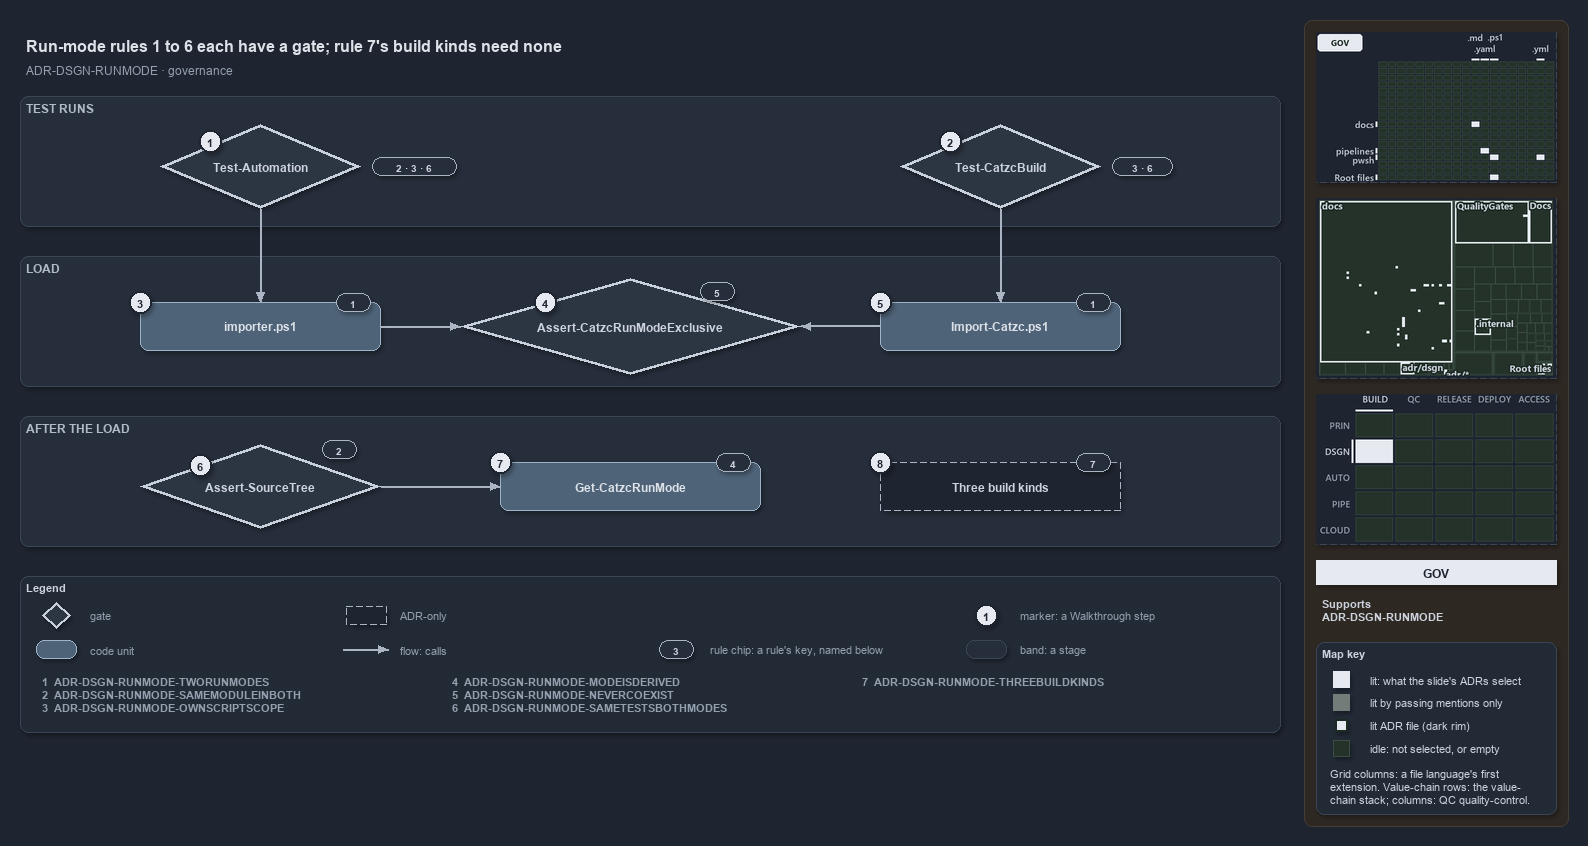

The diagram above was exported from draw.io. Its source (the exported page's mxGraphModel, read from the mxfile embedded in the PNG):
<mxGraphModel dx="1024" dy="768" grid="0" gridSize="10" guides="1" tooltips="1" connect="1" arrows="1" fold="1" page="1" pageScale="1" pageWidth="1572" pageHeight="690" background="#1E2430" math="0" shadow="1">
  <root>
    <mxCell id="0" />
    <mxCell id="1" parent="0" />
    <mxCell id="sidebar-bg" value="" style="rounded=1;arcSize=2;html=1;fillColor=#2E2823;strokeColor=#453C33;shadow=0;" vertex="1" parent="1">
      <mxGeometry x="1304" y="4" width="264" height="806" as="geometry" />
    </mxCell>
    <mxCell id="title" value="Run-mode rules 1 to 6 each have a gate; rule 7's build kinds need none" style="text;html=1;align=left;verticalAlign=middle;fontSize=16;fontStyle=1;fontColor=#DDE2E9;" vertex="1" parent="1">
      <mxGeometry x="20" y="14" width="1260" height="30" as="geometry" />
    </mxCell>
    <mxCell id="subtitle" value="ADR-DSGN-RUNMODE &amp;#183; governance" style="text;html=1;align=left;verticalAlign=middle;fontSize=12;fontColor=#949FAE;" vertex="1" parent="1">
      <mxGeometry x="20" y="44" width="1240" height="20" as="geometry" />
    </mxCell>
    <mxCell id="band-tests" value="TEST RUNS" style="rounded=1;html=1;arcSize=3;fillColor=#262E3B;strokeColor=#3A4555;verticalAlign=top;align=left;spacingLeft=8;fontStyle=1;fontSize=12;fontColor=#B0BAC7;" vertex="1" parent="1">
      <mxGeometry x="20" y="80" width="1260" height="130" as="geometry" />
    </mxCell>
    <mxCell id="band-load" value="LOAD" style="rounded=1;html=1;arcSize=3;fillColor=#262E3B;strokeColor=#3A4555;verticalAlign=top;align=left;spacingLeft=8;fontStyle=1;fontSize=12;fontColor=#B0BAC7;" vertex="1" parent="1">
      <mxGeometry x="20" y="240" width="1260" height="130" as="geometry" />
    </mxCell>
    <mxCell id="band-after" value="AFTER THE LOAD" style="rounded=1;html=1;arcSize=3;fillColor=#262E3B;strokeColor=#3A4555;verticalAlign=top;align=left;spacingLeft=8;fontStyle=1;fontSize=12;fontColor=#B0BAC7;" vertex="1" parent="1">
      <mxGeometry x="20" y="400" width="1260" height="130" as="geometry" />
    </mxCell>
    <mxCell id="g-test-automation" value="&lt;b&gt;Test-Automation&lt;/b&gt;" style="rhombus;whiteSpace=wrap;html=1;fillColor=#2C3542;strokeColor=#C7D0DB;strokeWidth=3;fontSize=12;fontColor=#CDD3DC;" vertex="1" parent="1">
      <mxGeometry x="160" y="108" width="200" height="84" as="geometry" />
    </mxCell>
    <mxCell id="g-test-build" value="&lt;b&gt;Test-CatzcBuild&lt;/b&gt;" style="rhombus;whiteSpace=wrap;html=1;fillColor=#2C3542;strokeColor=#C7D0DB;strokeWidth=3;fontSize=12;fontColor=#CDD3DC;" vertex="1" parent="1">
      <mxGeometry x="900" y="108" width="200" height="84" as="geometry" />
    </mxCell>
    <mxCell id="g-importer" value="&lt;b&gt;importer.ps1&lt;/b&gt;" style="rounded=1;whiteSpace=wrap;html=1;arcSize=20;fillColor=#4E6378;strokeColor=#9FB3C8;fontColor=#DDE2E9;fontSize=12;" vertex="1" parent="1">
      <mxGeometry x="140" y="286" width="240" height="48" as="geometry" />
    </mxCell>
    <mxCell id="g-exclusive" value="&lt;b&gt;Assert-CatzcRunModeExclusive&lt;/b&gt;" style="rhombus;whiteSpace=wrap;html=1;fillColor=#2C3542;strokeColor=#C7D0DB;strokeWidth=3;fontSize=12;fontColor=#CDD3DC;" vertex="1" parent="1">
      <mxGeometry x="460" y="262" width="340" height="96" as="geometry" />
    </mxCell>
    <mxCell id="g-import-catzc" value="&lt;b&gt;Import-Catzc.ps1&lt;/b&gt;" style="rounded=1;whiteSpace=wrap;html=1;arcSize=20;fillColor=#4E6378;strokeColor=#9FB3C8;fontColor=#DDE2E9;fontSize=12;" vertex="1" parent="1">
      <mxGeometry x="880" y="286" width="240" height="48" as="geometry" />
    </mxCell>
    <mxCell id="g-kind" value="&lt;b&gt;Three build kinds&lt;/b&gt;" style="rounded=1;whiteSpace=wrap;html=1;arcSize=20;fillColor=#1E2430;strokeColor=#AAB4C3;dashed=1;fontSize=12;" vertex="1" parent="1">
      <mxGeometry x="880" y="446" width="240" height="48" as="geometry" />
    </mxCell>
    <mxCell id="g-runmode" value="&lt;b&gt;Get-CatzcRunMode&lt;/b&gt;" style="rounded=1;whiteSpace=wrap;html=1;arcSize=20;fillColor=#4E6378;strokeColor=#9FB3C8;fontColor=#DDE2E9;fontSize=12;" vertex="1" parent="1">
      <mxGeometry x="500" y="446" width="260" height="48" as="geometry" />
    </mxCell>
    <mxCell id="g-sourcetree" value="&lt;b&gt;Assert-SourceTree&lt;/b&gt;" style="rhombus;whiteSpace=wrap;html=1;fillColor=#2C3542;strokeColor=#C7D0DB;strokeWidth=3;fontSize=12;fontColor=#CDD3DC;" vertex="1" parent="1">
      <mxGeometry x="140" y="428" width="240" height="84" as="geometry" />
    </mxCell>
    <mxCell id="p-e-ta-importer-a" value="" style="text;html=1;strokeColor=none;fillColor=none;" vertex="1" parent="1">
      <mxGeometry x="260" y="192" width="1" height="1" as="geometry" />
    </mxCell>
    <mxCell id="p-e-ta-importer-b" value="" style="text;html=1;strokeColor=none;fillColor=none;" vertex="1" parent="1">
      <mxGeometry x="260" y="286" width="1" height="1" as="geometry" />
    </mxCell>
    <mxCell id="e-ta-importer" value="" style="edgeStyle=orthogonalEdgeStyle;rounded=1;html=1;fontSize=11;endArrow=block;strokeColor=#AAB4C3;fontColor=#CDD3DC;shadow=0;" edge="1" parent="1" source="p-e-ta-importer-a" target="p-e-ta-importer-b">
      <mxGeometry relative="1" as="geometry" />
    </mxCell>
    <mxCell id="p-e-tb-import-a" value="" style="text;html=1;strokeColor=none;fillColor=none;" vertex="1" parent="1">
      <mxGeometry x="1000" y="192" width="1" height="1" as="geometry" />
    </mxCell>
    <mxCell id="p-e-tb-import-b" value="" style="text;html=1;strokeColor=none;fillColor=none;" vertex="1" parent="1">
      <mxGeometry x="1000" y="286" width="1" height="1" as="geometry" />
    </mxCell>
    <mxCell id="e-tb-import" value="" style="edgeStyle=orthogonalEdgeStyle;rounded=1;html=1;fontSize=11;endArrow=block;strokeColor=#AAB4C3;fontColor=#CDD3DC;shadow=0;" edge="1" parent="1" source="p-e-tb-import-a" target="p-e-tb-import-b">
      <mxGeometry relative="1" as="geometry" />
    </mxCell>
    <mxCell id="p-e-importer-exclusive-a" value="" style="text;html=1;strokeColor=none;fillColor=none;" vertex="1" parent="1">
      <mxGeometry x="380" y="310" width="1" height="1" as="geometry" />
    </mxCell>
    <mxCell id="p-e-importer-exclusive-b" value="" style="text;html=1;strokeColor=none;fillColor=none;" vertex="1" parent="1">
      <mxGeometry x="460" y="310" width="1" height="1" as="geometry" />
    </mxCell>
    <mxCell id="e-importer-exclusive" value="" style="edgeStyle=orthogonalEdgeStyle;rounded=1;html=1;fontSize=11;endArrow=block;strokeColor=#AAB4C3;fontColor=#CDD3DC;shadow=0;" edge="1" parent="1" source="p-e-importer-exclusive-a" target="p-e-importer-exclusive-b">
      <mxGeometry relative="1" as="geometry" />
    </mxCell>
    <mxCell id="p-e-import-exclusive-a" value="" style="text;html=1;strokeColor=none;fillColor=none;" vertex="1" parent="1">
      <mxGeometry x="880" y="310" width="1" height="1" as="geometry" />
    </mxCell>
    <mxCell id="p-e-import-exclusive-b" value="" style="text;html=1;strokeColor=none;fillColor=none;" vertex="1" parent="1">
      <mxGeometry x="800" y="310" width="1" height="1" as="geometry" />
    </mxCell>
    <mxCell id="e-import-exclusive" value="" style="edgeStyle=orthogonalEdgeStyle;rounded=1;html=1;fontSize=11;endArrow=block;strokeColor=#AAB4C3;fontColor=#CDD3DC;shadow=0;" edge="1" parent="1" source="p-e-import-exclusive-a" target="p-e-import-exclusive-b">
      <mxGeometry relative="1" as="geometry" />
    </mxCell>
    <mxCell id="p-e-sourcetree-runmode-a" value="" style="text;html=1;strokeColor=none;fillColor=none;" vertex="1" parent="1">
      <mxGeometry x="380" y="470" width="1" height="1" as="geometry" />
    </mxCell>
    <mxCell id="p-e-sourcetree-runmode-b" value="" style="text;html=1;strokeColor=none;fillColor=none;" vertex="1" parent="1">
      <mxGeometry x="500" y="470" width="1" height="1" as="geometry" />
    </mxCell>
    <mxCell id="e-sourcetree-runmode" value="" style="edgeStyle=orthogonalEdgeStyle;rounded=1;html=1;fontSize=11;endArrow=block;strokeColor=#AAB4C3;fontColor=#CDD3DC;shadow=0;" edge="1" parent="1" source="p-e-sourcetree-runmode-a" target="p-e-sourcetree-runmode-b">
      <mxGeometry relative="1" as="geometry" />
    </mxCell>
    <mxCell id="p-e-runmode-kind-a" value="" style="text;html=1;strokeColor=none;fillColor=none;" vertex="1" parent="1">
      <mxGeometry x="760" y="470" width="1" height="1" as="geometry" />
    </mxCell>
    <mxCell id="p-e-runmode-kind-b" value="" style="text;html=1;strokeColor=none;fillColor=none;" vertex="1" parent="1">
      <mxGeometry x="880" y="470" width="1" height="1" as="geometry" />
    </mxCell>
    <mxCell id="chip-ta" value="2 &amp;#183; 3 &amp;#183; 6" style="rounded=1;arcSize=50;whiteSpace=wrap;html=1;fillColor=#262E3B;strokeColor=#AAB4C3;fontColor=#CDD3DC;fontStyle=1;fontSize=10.5;" vertex="1" parent="1">
      <mxGeometry x="372" y="141" width="84" height="18" as="geometry" />
    </mxCell>
    <mxCell id="chip-tb" value="3 &amp;#183; 6" style="rounded=1;arcSize=50;whiteSpace=wrap;html=1;fillColor=#262E3B;strokeColor=#AAB4C3;fontColor=#CDD3DC;fontStyle=1;fontSize=10.5;" vertex="1" parent="1">
      <mxGeometry x="1112" y="141" width="60" height="18" as="geometry" />
    </mxCell>
    <mxCell id="chip-importer" value="1" style="rounded=1;arcSize=50;whiteSpace=wrap;html=1;fillColor=#262E3B;strokeColor=#AAB4C3;fontColor=#CDD3DC;fontStyle=1;fontSize=10.5;" vertex="1" parent="1">
      <mxGeometry x="336" y="277" width="34" height="18" as="geometry" />
    </mxCell>
    <mxCell id="chip-exclusive" value="5" style="rounded=1;arcSize=50;whiteSpace=wrap;html=1;fillColor=#262E3B;strokeColor=#AAB4C3;fontColor=#CDD3DC;fontStyle=1;fontSize=10.5;" vertex="1" parent="1">
      <mxGeometry x="700" y="266" width="34" height="18" as="geometry" />
    </mxCell>
    <mxCell id="chip-import" value="1" style="rounded=1;arcSize=50;whiteSpace=wrap;html=1;fillColor=#262E3B;strokeColor=#AAB4C3;fontColor=#CDD3DC;fontStyle=1;fontSize=10.5;" vertex="1" parent="1">
      <mxGeometry x="1076" y="277" width="34" height="18" as="geometry" />
    </mxCell>
    <mxCell id="chip-kind" value="7" style="rounded=1;arcSize=50;whiteSpace=wrap;html=1;fillColor=#262E3B;strokeColor=#AAB4C3;fontColor=#CDD3DC;fontStyle=1;fontSize=10.5;" vertex="1" parent="1">
      <mxGeometry x="1076" y="437" width="34" height="18" as="geometry" />
    </mxCell>
    <mxCell id="chip-runmode" value="4" style="rounded=1;arcSize=50;whiteSpace=wrap;html=1;fillColor=#262E3B;strokeColor=#AAB4C3;fontColor=#CDD3DC;fontStyle=1;fontSize=10.5;" vertex="1" parent="1">
      <mxGeometry x="716" y="437" width="34" height="18" as="geometry" />
    </mxCell>
    <mxCell id="chip-sourcetree" value="2" style="rounded=1;arcSize=50;whiteSpace=wrap;html=1;fillColor=#262E3B;strokeColor=#AAB4C3;fontColor=#CDD3DC;fontStyle=1;fontSize=10.5;" vertex="1" parent="1">
      <mxGeometry x="322" y="424" width="34" height="18" as="geometry" />
    </mxCell>
    <mxCell id="mark-1" value="1" style="ellipse;html=1;fillColor=#E6EAF0;strokeColor=#1E2430;strokeWidth=2;fontColor=#1E2430;fontStyle=1;fontSize=11;" vertex="1" parent="1">
      <mxGeometry x="199" y="114" width="22" height="22" as="geometry" />
    </mxCell>
    <mxCell id="mark-2" value="2" style="ellipse;html=1;fillColor=#E6EAF0;strokeColor=#1E2430;strokeWidth=2;fontColor=#1E2430;fontStyle=1;fontSize=11;" vertex="1" parent="1">
      <mxGeometry x="939" y="114" width="22" height="22" as="geometry" />
    </mxCell>
    <mxCell id="mark-3" value="3" style="ellipse;html=1;fillColor=#E6EAF0;strokeColor=#1E2430;strokeWidth=2;fontColor=#1E2430;fontStyle=1;fontSize=11;" vertex="1" parent="1">
      <mxGeometry x="129" y="275" width="22" height="22" as="geometry" />
    </mxCell>
    <mxCell id="mark-4" value="4" style="ellipse;html=1;fillColor=#E6EAF0;strokeColor=#1E2430;strokeWidth=2;fontColor=#1E2430;fontStyle=1;fontSize=11;" vertex="1" parent="1">
      <mxGeometry x="534" y="275" width="22" height="22" as="geometry" />
    </mxCell>
    <mxCell id="mark-5" value="5" style="ellipse;html=1;fillColor=#E6EAF0;strokeColor=#1E2430;strokeWidth=2;fontColor=#1E2430;fontStyle=1;fontSize=11;" vertex="1" parent="1">
      <mxGeometry x="869" y="275" width="22" height="22" as="geometry" />
    </mxCell>
    <mxCell id="mark-6" value="6" style="ellipse;html=1;fillColor=#E6EAF0;strokeColor=#1E2430;strokeWidth=2;fontColor=#1E2430;fontStyle=1;fontSize=11;" vertex="1" parent="1">
      <mxGeometry x="189" y="438" width="22" height="22" as="geometry" />
    </mxCell>
    <mxCell id="mark-7" value="7" style="ellipse;html=1;fillColor=#E6EAF0;strokeColor=#1E2430;strokeWidth=2;fontColor=#1E2430;fontStyle=1;fontSize=11;" vertex="1" parent="1">
      <mxGeometry x="489" y="435" width="22" height="22" as="geometry" />
    </mxCell>
    <mxCell id="mark-8" value="8" style="ellipse;html=1;fillColor=#E6EAF0;strokeColor=#1E2430;strokeWidth=2;fontColor=#1E2430;fontStyle=1;fontSize=11;" vertex="1" parent="1">
      <mxGeometry x="869" y="435" width="22" height="22" as="geometry" />
    </mxCell>
    <mxCell id="legend" value="&lt;b&gt;Legend&lt;/b&gt;" style="rounded=1;whiteSpace=wrap;html=1;arcSize=6;fillColor=#222A36;strokeColor=#3A4555;align=left;verticalAlign=top;spacing=8;fontSize=11;fontColor=#CDD3DC;" vertex="1" parent="1">
      <mxGeometry x="20" y="560" width="1260" height="156" as="geometry" />
      <mxCell id="lg-key-0" value="&lt;b&gt;1&lt;/b&gt;&amp;#160;&amp;#160;ADR-DSGN-RUNMODE-TWORUNMODES&lt;br&gt;&lt;b&gt;2&lt;/b&gt;&amp;#160;&amp;#160;ADR-DSGN-RUNMODE-SAMEMODULEINBOTH&lt;br&gt;&lt;b&gt;3&lt;/b&gt;&amp;#160;&amp;#160;ADR-DSGN-RUNMODE-OWNSCRIPTSCOPE" style="text;html=1;align=left;verticalAlign=top;fontSize=11;fontColor=#949FAE;" vertex="1" parent="1">
        <mxGeometry x="36" y="654" width="400" height="52" as="geometry" />
      </mxCell>
      <mxCell id="lg-key-1" value="&lt;b&gt;4&lt;/b&gt;&amp;#160;&amp;#160;ADR-DSGN-RUNMODE-MODEISDERIVED&lt;br&gt;&lt;b&gt;5&lt;/b&gt;&amp;#160;&amp;#160;ADR-DSGN-RUNMODE-NEVERCOEXIST&lt;br&gt;&lt;b&gt;6&lt;/b&gt;&amp;#160;&amp;#160;ADR-DSGN-RUNMODE-SAMETESTSBOTHMODES" style="text;html=1;align=left;verticalAlign=top;fontSize=11;fontColor=#949FAE;" vertex="1" parent="1">
        <mxGeometry x="446" y="654" width="400" height="52" as="geometry" />
      </mxCell>
      <mxCell id="lg-key-2" value="&lt;b&gt;7&lt;/b&gt;&amp;#160;&amp;#160;ADR-DSGN-RUNMODE-THREEBUILDKINDS" style="text;html=1;align=left;verticalAlign=top;fontSize=11;fontColor=#949FAE;" vertex="1" parent="1">
        <mxGeometry x="856" y="654" width="400" height="52" as="geometry" />
      </mxCell>
    </mxCell>
    <mxCell id="legend-0" value="" style="rhombus;whiteSpace=wrap;html=1;fillColor=#2C3542;strokeColor=#C7D0DB;strokeWidth=3;fontColor=#CDD3DC;" vertex="1" parent="1">
      <mxGeometry x="42" y="586" width="28" height="26" as="geometry" />
    </mxCell>
    <mxCell id="legend-0-text" value="gate" style="text;html=1;align=left;verticalAlign=middle;fontSize=11;fontColor=#949FAE;" vertex="1" parent="1">
      <mxGeometry x="84" y="589" width="260" height="20" as="geometry" />
    </mxCell>
    <mxCell id="legend-1" value="" style="rounded=1;whiteSpace=wrap;html=1;arcSize=20;fillColor=#4E6378;strokeColor=#9FB3C8;fontColor=#DDE2E9;" vertex="1" parent="1">
      <mxGeometry x="36" y="624" width="40" height="18" as="geometry" />
    </mxCell>
    <mxCell id="legend-1-text" value="code unit" style="text;html=1;align=left;verticalAlign=middle;fontSize=11;fontColor=#949FAE;" vertex="1" parent="1">
      <mxGeometry x="84" y="623" width="260" height="20" as="geometry" />
    </mxCell>
    <mxCell id="legend-2" value="" style="rounded=1;whiteSpace=wrap;html=1;arcSize=20;fillColor=#1E2430;strokeColor=#AAB4C3;dashed=1;" vertex="1" parent="1">
      <mxGeometry x="346" y="590" width="40" height="18" as="geometry" />
    </mxCell>
    <mxCell id="legend-2-text" value="ADR-only" style="text;html=1;align=left;verticalAlign=middle;fontSize=11;fontColor=#949FAE;" vertex="1" parent="1">
      <mxGeometry x="394" y="589" width="260" height="20" as="geometry" />
    </mxCell>
    <mxCell id="p-legend-3-a" value="" style="text;html=1;strokeColor=none;fillColor=none;" vertex="1" parent="1">
      <mxGeometry x="342" y="633" width="1" height="1" as="geometry" />
    </mxCell>
    <mxCell id="p-legend-3-b" value="" style="text;html=1;strokeColor=none;fillColor=none;" vertex="1" parent="1">
      <mxGeometry x="388" y="633" width="1" height="1" as="geometry" />
    </mxCell>
    <mxCell id="legend-3" value="" style="edgeStyle=orthogonalEdgeStyle;rounded=1;html=1;fontSize=11;endArrow=block;strokeColor=#AAB4C3;fontColor=#CDD3DC;shadow=0;" edge="1" parent="1" source="p-legend-3-a" target="p-legend-3-b">
      <mxGeometry relative="1" as="geometry" />
    </mxCell>
    <mxCell id="legend-3-text" value="flow: calls" style="text;html=1;align=left;verticalAlign=middle;fontSize=11;fontColor=#949FAE;" vertex="1" parent="1">
      <mxGeometry x="394" y="623" width="260" height="20" as="geometry" />
    </mxCell>
    <mxCell id="p-legend-4-a" value="" style="text;html=1;strokeColor=none;fillColor=none;" vertex="1" parent="1">
      <mxGeometry x="652" y="599" width="1" height="1" as="geometry" />
    </mxCell>
    <mxCell id="p-legend-4-b" value="" style="text;html=1;strokeColor=none;fillColor=none;" vertex="1" parent="1">
      <mxGeometry x="698" y="599" width="1" height="1" as="geometry" />
    </mxCell>
    <mxCell id="legend-5" value="3" style="rounded=1;arcSize=50;whiteSpace=wrap;html=1;fillColor=#262E3B;strokeColor=#AAB4C3;fontColor=#CDD3DC;fontStyle=1;fontSize=10.5;" vertex="1" parent="1">
      <mxGeometry x="659" y="624" width="34" height="18" as="geometry" />
    </mxCell>
    <mxCell id="legend-5-text" value="rule chip: a rule's key, named below" style="text;html=1;align=left;verticalAlign=middle;fontSize=11;fontColor=#949FAE;" vertex="1" parent="1">
      <mxGeometry x="704" y="623" width="260" height="20" as="geometry" />
    </mxCell>
    <mxCell id="legend-6" value="1" style="ellipse;html=1;fillColor=#E6EAF0;strokeColor=#1E2430;strokeWidth=2;fontColor=#1E2430;fontStyle=1;fontSize=11;" vertex="1" parent="1">
      <mxGeometry x="975" y="588" width="22" height="22" as="geometry" />
    </mxCell>
    <mxCell id="legend-6-text" value="marker: a Walkthrough step" style="text;html=1;align=left;verticalAlign=middle;fontSize=11;fontColor=#949FAE;" vertex="1" parent="1">
      <mxGeometry x="1014" y="589" width="260" height="20" as="geometry" />
    </mxCell>
    <mxCell id="legend-7" value="" style="rounded=1;html=1;arcSize=3;fillColor=#262E3B;strokeColor=#3A4555;" vertex="1" parent="1">
      <mxGeometry x="966" y="624" width="40" height="18" as="geometry" />
    </mxCell>
    <mxCell id="legend-7-text" value="band: a stage" style="text;html=1;align=left;verticalAlign=middle;fontSize=11;fontColor=#949FAE;" vertex="1" parent="1">
      <mxGeometry x="1014" y="623" width="260" height="20" as="geometry" />
    </mxCell>
    <mxCell id="minimap-grid" value="" style="shape=image;html=1;imageAspect=0;aspect=fixed;verticalLabelPosition=bottom;strokeColor=#3A4555;dashed=1;fillColor=#222A36;image=data:image/png,(base64 omitted: 11232 chars);" vertex="1" parent="1">
      <mxGeometry x="1316" y="16" width="240" height="150" as="geometry" />
    </mxCell>
    <mxCell id="minimap-tree" value="" style="shape=image;html=1;imageAspect=0;aspect=fixed;verticalLabelPosition=bottom;strokeColor=#3A4555;dashed=1;fillColor=#222A36;image=data:image/png,(base64 omitted: 17712 chars);" vertex="1" parent="1">
      <mxGeometry x="1316" y="182" width="240" height="180" as="geometry" />
    </mxCell>
    <mxCell id="minimap-chain" value="" style="shape=image;html=1;imageAspect=0;aspect=fixed;verticalLabelPosition=bottom;strokeColor=#3A4555;dashed=1;fillColor=#222A36;image=data:image/png,(base64 omitted: 12436 chars);" vertex="1" parent="1">
      <mxGeometry x="1316" y="378" width="240" height="150" as="geometry" />
    </mxCell>
    <mxCell id="lens-badge" value="GOV" style="rounded=0;whiteSpace=wrap;html=1;align=center;verticalAlign=middle;fontSize=12;fontStyle=1;fontColor=#1E2430;fillColor=#E6EAF0;strokeColor=none;" vertex="1" parent="1">
      <mxGeometry x="1316" y="544" width="240" height="24" as="geometry" />
    </mxCell>
    <mxCell id="supports" value="&lt;b&gt;Supports&lt;/b&gt;&lt;br&gt;ADR-DSGN-RUNMODE" style="text;html=1;whiteSpace=wrap;align=left;verticalAlign=top;fontSize=11;fontColor=#CDD3DC;" vertex="1" parent="1">
      <mxGeometry x="1316" y="576" width="240" height="38" as="geometry" />
    </mxCell>
    <mxCell id="mapkey" value="&lt;b&gt;Map key&lt;/b&gt;" style="rounded=1;arcSize=6;whiteSpace=wrap;html=1;align=left;verticalAlign=top;fontSize=11;fontColor=#CDD3DC;fillColor=#222A36;strokeColor=#3A4555;spacingLeft=8;spacingTop=2;" vertex="1" parent="1">
      <mxGeometry x="1316" y="626" width="240" height="172" as="geometry" />
    </mxCell>
    <mxCell id="mapkey-lit" value="" style="rounded=0;html=1;fillColor=#E6EAF0;strokeColor=#E6EAF0;" vertex="1" parent="1">
      <mxGeometry x="1333.0" y="655.0" width="16" height="16" as="geometry" />
    </mxCell>
    <mxCell id="mapkey-lit-text" value="lit: what the slide's ADRs select" style="text;html=1;align=left;verticalAlign=middle;fontSize=11;fontColor=#CDD3DC;" vertex="1" parent="1">
      <mxGeometry x="1364" y="653" width="184" height="20" as="geometry" />
    </mxCell>
    <mxCell id="mapkey-touched" value="" style="rounded=0;html=1;fillColor=#727C79;strokeColor=#727C79;" vertex="1" parent="1">
      <mxGeometry x="1333.0" y="678.0" width="16" height="16" as="geometry" />
    </mxCell>
    <mxCell id="mapkey-touched-text" value="lit by passing mentions only" style="text;html=1;align=left;verticalAlign=middle;fontSize=11;fontColor=#CDD3DC;" vertex="1" parent="1">
      <mxGeometry x="1364" y="676" width="184" height="20" as="geometry" />
    </mxCell>
    <mxCell id="mapkey-adr" value="" style="rounded=0;html=1;fillColor=#E6EAF0;strokeColor=#1C2A24;strokeWidth=2;" vertex="1" parent="1">
      <mxGeometry x="1335.0" y="703.0" width="12" height="12" as="geometry" />
    </mxCell>
    <mxCell id="mapkey-adr-text" value="lit ADR file (dark rim)" style="text;html=1;align=left;verticalAlign=middle;fontSize=11;fontColor=#CDD3DC;" vertex="1" parent="1">
      <mxGeometry x="1364" y="699" width="184" height="20" as="geometry" />
    </mxCell>
    <mxCell id="mapkey-idle" value="" style="rounded=0;html=1;fillColor=#243229;strokeColor=#3B4D43;" vertex="1" parent="1">
      <mxGeometry x="1333.0" y="724.0" width="16" height="16" as="geometry" />
    </mxCell>
    <mxCell id="mapkey-idle-text" value="idle: not selected, or empty" style="text;html=1;align=left;verticalAlign=middle;fontSize=11;fontColor=#CDD3DC;" vertex="1" parent="1">
      <mxGeometry x="1364" y="722" width="184" height="20" as="geometry" />
    </mxCell>
    <mxCell id="mapkey-codes" value="Grid columns: a file language's first&lt;br&gt;extension. Value-chain rows: the value-&lt;br&gt;chain stack; columns: QC quality-control." style="text;html=1;align=left;verticalAlign=top;whiteSpace=wrap;fontSize=11;fontColor=#CDD3DC;" vertex="1" parent="1">
      <mxGeometry x="1324" y="746" width="224" height="46" as="geometry" />
    </mxCell>
  </root>
</mxGraphModel>